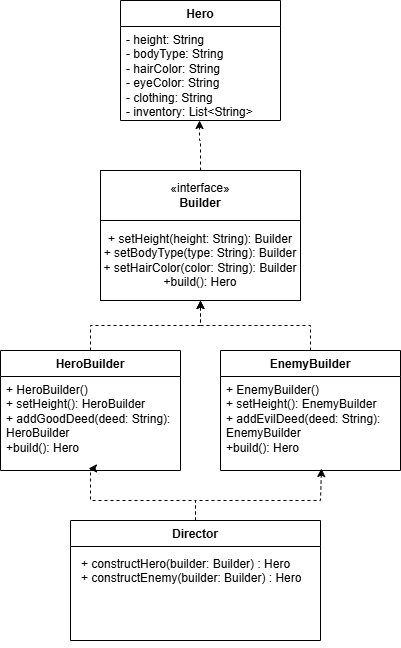

The diagram above was exported from draw.io. Its source (the exported page's mxGraphModel, read from the mxfile embedded in the PNG):
<mxGraphModel dx="1414" dy="783" grid="1" gridSize="10" guides="1" tooltips="1" connect="1" arrows="1" fold="1" page="1" pageScale="1" pageWidth="827" pageHeight="1169" math="0" shadow="0">
  <root>
    <mxCell id="0" />
    <mxCell id="1" parent="0" />
    <mxCell id="icBF9m9fs20cN_nE4XWz-1" parent="1" style="swimlane;fontStyle=1;align=center;verticalAlign=top;childLayout=stackLayout;horizontal=1;startSize=26;horizontalStack=0;resizeParent=1;resizeParentMax=0;resizeLast=0;collapsible=1;marginBottom=0;whiteSpace=wrap;html=1;" value="Hero" vertex="1">
      <mxGeometry height="120" width="160" x="320" y="150" as="geometry" />
    </mxCell>
    <mxCell id="icBF9m9fs20cN_nE4XWz-2" parent="icBF9m9fs20cN_nE4XWz-1" style="text;strokeColor=none;fillColor=none;align=left;verticalAlign=top;spacingLeft=4;spacingRight=4;overflow=hidden;rotatable=0;points=[[0,0.5],[1,0.5]];portConstraint=eastwest;whiteSpace=wrap;html=1;" value="- height: String&lt;div&gt;- bodyType: String&lt;/div&gt;&lt;div&gt;- hairColor:&amp;nbsp;&lt;span style=&quot;background-color: transparent; color: light-dark(rgb(0, 0, 0), rgb(255, 255, 255));&quot;&gt;String&lt;/span&gt;&lt;/div&gt;&lt;div&gt;&lt;span style=&quot;background-color: transparent; color: light-dark(rgb(0, 0, 0), rgb(255, 255, 255));&quot;&gt;- eyeColor:&amp;nbsp;&lt;/span&gt;&lt;span style=&quot;background-color: transparent; color: light-dark(rgb(0, 0, 0), rgb(255, 255, 255));&quot;&gt;String&lt;/span&gt;&lt;/div&gt;&lt;div&gt;&lt;span style=&quot;background-color: transparent; color: light-dark(rgb(0, 0, 0), rgb(255, 255, 255));&quot;&gt;- clothing:&amp;nbsp;&lt;/span&gt;&lt;span style=&quot;background-color: transparent; color: light-dark(rgb(0, 0, 0), rgb(255, 255, 255));&quot;&gt;String&lt;/span&gt;&lt;/div&gt;&lt;div&gt;&lt;span style=&quot;background-color: transparent; color: light-dark(rgb(0, 0, 0), rgb(255, 255, 255));&quot;&gt;- inventory: List&amp;lt;&lt;/span&gt;&lt;span style=&quot;background-color: transparent; color: light-dark(rgb(0, 0, 0), rgb(255, 255, 255));&quot;&gt;String&lt;/span&gt;&lt;span style=&quot;background-color: transparent; color: light-dark(rgb(0, 0, 0), rgb(255, 255, 255));&quot;&gt;&amp;gt;&lt;/span&gt;&lt;/div&gt;" vertex="1">
      <mxGeometry height="94" width="160" y="26" as="geometry" />
    </mxCell>
    <mxCell id="icBF9m9fs20cN_nE4XWz-5" parent="1" style="html=1;whiteSpace=wrap;" value="«interface»&lt;br&gt;&lt;b&gt;Builder&lt;/b&gt;" vertex="1">
      <mxGeometry height="50" width="200" x="300" y="320" as="geometry" />
    </mxCell>
    <mxCell id="icBF9m9fs20cN_nE4XWz-7" parent="1" style="html=1;whiteSpace=wrap;" value="+ setHeight(height: String): Builder&lt;div&gt;+ setBodyType(type: String): Builder&lt;/div&gt;&lt;div&gt;+ setHairColor(color: String): Builder&lt;/div&gt;&lt;div&gt;+build(): Hero&lt;/div&gt;" vertex="1">
      <mxGeometry height="80" width="200" x="300" y="370" as="geometry" />
    </mxCell>
    <mxCell id="icBF9m9fs20cN_nE4XWz-17" edge="1" parent="1" source="icBF9m9fs20cN_nE4XWz-8" style="edgeStyle=orthogonalEdgeStyle;rounded=0;orthogonalLoop=1;jettySize=auto;html=1;exitX=0.5;exitY=0;exitDx=0;exitDy=0;entryX=0.5;entryY=1;entryDx=0;entryDy=0;dashed=1;" target="icBF9m9fs20cN_nE4XWz-7">
      <mxGeometry relative="1" as="geometry" />
    </mxCell>
    <mxCell id="icBF9m9fs20cN_nE4XWz-8" parent="1" style="swimlane;fontStyle=1;align=center;verticalAlign=top;childLayout=stackLayout;horizontal=1;startSize=26;horizontalStack=0;resizeParent=1;resizeParentMax=0;resizeLast=0;collapsible=1;marginBottom=0;whiteSpace=wrap;html=1;" value="HeroBuilder" vertex="1">
      <mxGeometry height="120" width="180" x="200" y="500" as="geometry" />
    </mxCell>
    <mxCell id="icBF9m9fs20cN_nE4XWz-18" edge="1" parent="1" source="icBF9m9fs20cN_nE4XWz-11" style="edgeStyle=orthogonalEdgeStyle;rounded=0;orthogonalLoop=1;jettySize=auto;html=1;exitX=0.5;exitY=0;exitDx=0;exitDy=0;entryX=0.5;entryY=1;entryDx=0;entryDy=0;dashed=1;" target="icBF9m9fs20cN_nE4XWz-7">
      <mxGeometry relative="1" as="geometry" />
    </mxCell>
    <mxCell id="icBF9m9fs20cN_nE4XWz-11" parent="1" style="swimlane;fontStyle=1;align=center;verticalAlign=top;childLayout=stackLayout;horizontal=1;startSize=26;horizontalStack=0;resizeParent=1;resizeParentMax=0;resizeLast=0;collapsible=1;marginBottom=0;whiteSpace=wrap;html=1;" value="EnemyBuilder" vertex="1">
      <mxGeometry height="120" width="180" x="420" y="500" as="geometry" />
    </mxCell>
    <mxCell id="icBF9m9fs20cN_nE4XWz-12" parent="icBF9m9fs20cN_nE4XWz-11" style="text;strokeColor=none;fillColor=none;align=left;verticalAlign=top;spacingLeft=4;spacingRight=4;overflow=hidden;rotatable=0;points=[[0,0.5],[1,0.5]];portConstraint=eastwest;whiteSpace=wrap;html=1;" value="+ EnemyBuilder()&lt;div&gt;+ setHeight(): EnemyBuilder&lt;/div&gt;&lt;div&gt;+ addEvilDeed(deed: String): EnemyBuilder&lt;/div&gt;&lt;div&gt;+build(): Hero&lt;/div&gt;" vertex="1">
      <mxGeometry height="94" width="180" y="26" as="geometry" />
    </mxCell>
    <mxCell id="icBF9m9fs20cN_nE4XWz-19" edge="1" parent="1" source="icBF9m9fs20cN_nE4XWz-13" style="edgeStyle=orthogonalEdgeStyle;rounded=0;orthogonalLoop=1;jettySize=auto;html=1;exitX=0.5;exitY=0;exitDx=0;exitDy=0;entryX=0.489;entryY=0.979;entryDx=0;entryDy=0;entryPerimeter=0;dashed=1;" target="icBF9m9fs20cN_nE4XWz-9">
      <mxGeometry relative="1" as="geometry">
        <Array as="points">
          <mxPoint x="395" y="650" />
          <mxPoint x="290" y="650" />
          <mxPoint x="290" y="618" />
        </Array>
        <mxPoint x="290" y="630" as="targetPoint" />
      </mxGeometry>
    </mxCell>
    <mxCell id="icBF9m9fs20cN_nE4XWz-20" edge="1" parent="1" source="icBF9m9fs20cN_nE4XWz-13" style="edgeStyle=orthogonalEdgeStyle;rounded=0;orthogonalLoop=1;jettySize=auto;html=1;exitX=0.5;exitY=0;exitDx=0;exitDy=0;entryX=0.561;entryY=0.979;entryDx=0;entryDy=0;entryPerimeter=0;dashed=1;" target="icBF9m9fs20cN_nE4XWz-12">
      <mxGeometry relative="1" as="geometry">
        <Array as="points">
          <mxPoint x="395" y="650" />
          <mxPoint x="520" y="650" />
        </Array>
        <mxPoint x="520" y="630" as="targetPoint" />
      </mxGeometry>
    </mxCell>
    <mxCell id="icBF9m9fs20cN_nE4XWz-13" parent="1" style="swimlane;fontStyle=1;align=center;verticalAlign=top;childLayout=stackLayout;horizontal=1;startSize=26;horizontalStack=0;resizeParent=1;resizeParentMax=0;resizeLast=0;collapsible=1;marginBottom=0;whiteSpace=wrap;html=1;" value="Director" vertex="1">
      <mxGeometry height="120" width="250" x="270" y="670" as="geometry" />
    </mxCell>
    <mxCell id="icBF9m9fs20cN_nE4XWz-14" parent="1" style="text;strokeColor=none;fillColor=none;align=left;verticalAlign=top;spacingLeft=4;spacingRight=4;overflow=hidden;rotatable=0;points=[[0,0.5],[1,0.5]];portConstraint=eastwest;whiteSpace=wrap;html=1;" value="+ constructHero(builder: Builder) : Hero&lt;div&gt;+ constructEnemy(builder: Builder) : Hero&lt;/div&gt;" vertex="1">
      <mxGeometry height="94" width="250" x="275" y="700" as="geometry" />
    </mxCell>
    <mxCell id="icBF9m9fs20cN_nE4XWz-9" parent="1" style="text;strokeColor=none;fillColor=none;align=left;verticalAlign=top;spacingLeft=4;spacingRight=4;overflow=hidden;rotatable=0;points=[[0,0.5],[1,0.5]];portConstraint=eastwest;whiteSpace=wrap;html=1;" value="+ HeroBuilder()&lt;div&gt;+ setHeight(): HeroBuilder&lt;/div&gt;&lt;div&gt;+ addGoodDeed(deed: String): HeroBuilder&lt;/div&gt;&lt;div&gt;+build(): Hero&lt;/div&gt;" vertex="1">
      <mxGeometry height="94" width="180" x="200" y="526" as="geometry" />
    </mxCell>
    <mxCell id="icBF9m9fs20cN_nE4XWz-16" edge="1" parent="1" source="icBF9m9fs20cN_nE4XWz-5" style="edgeStyle=orthogonalEdgeStyle;rounded=0;orthogonalLoop=1;jettySize=auto;html=1;exitX=0.5;exitY=0;exitDx=0;exitDy=0;entryX=0.494;entryY=1;entryDx=0;entryDy=0;entryPerimeter=0;dashed=1;" target="icBF9m9fs20cN_nE4XWz-2">
      <mxGeometry relative="1" as="geometry">
        <Array as="points">
          <mxPoint x="400" y="290" />
        </Array>
      </mxGeometry>
    </mxCell>
  </root>
</mxGraphModel>